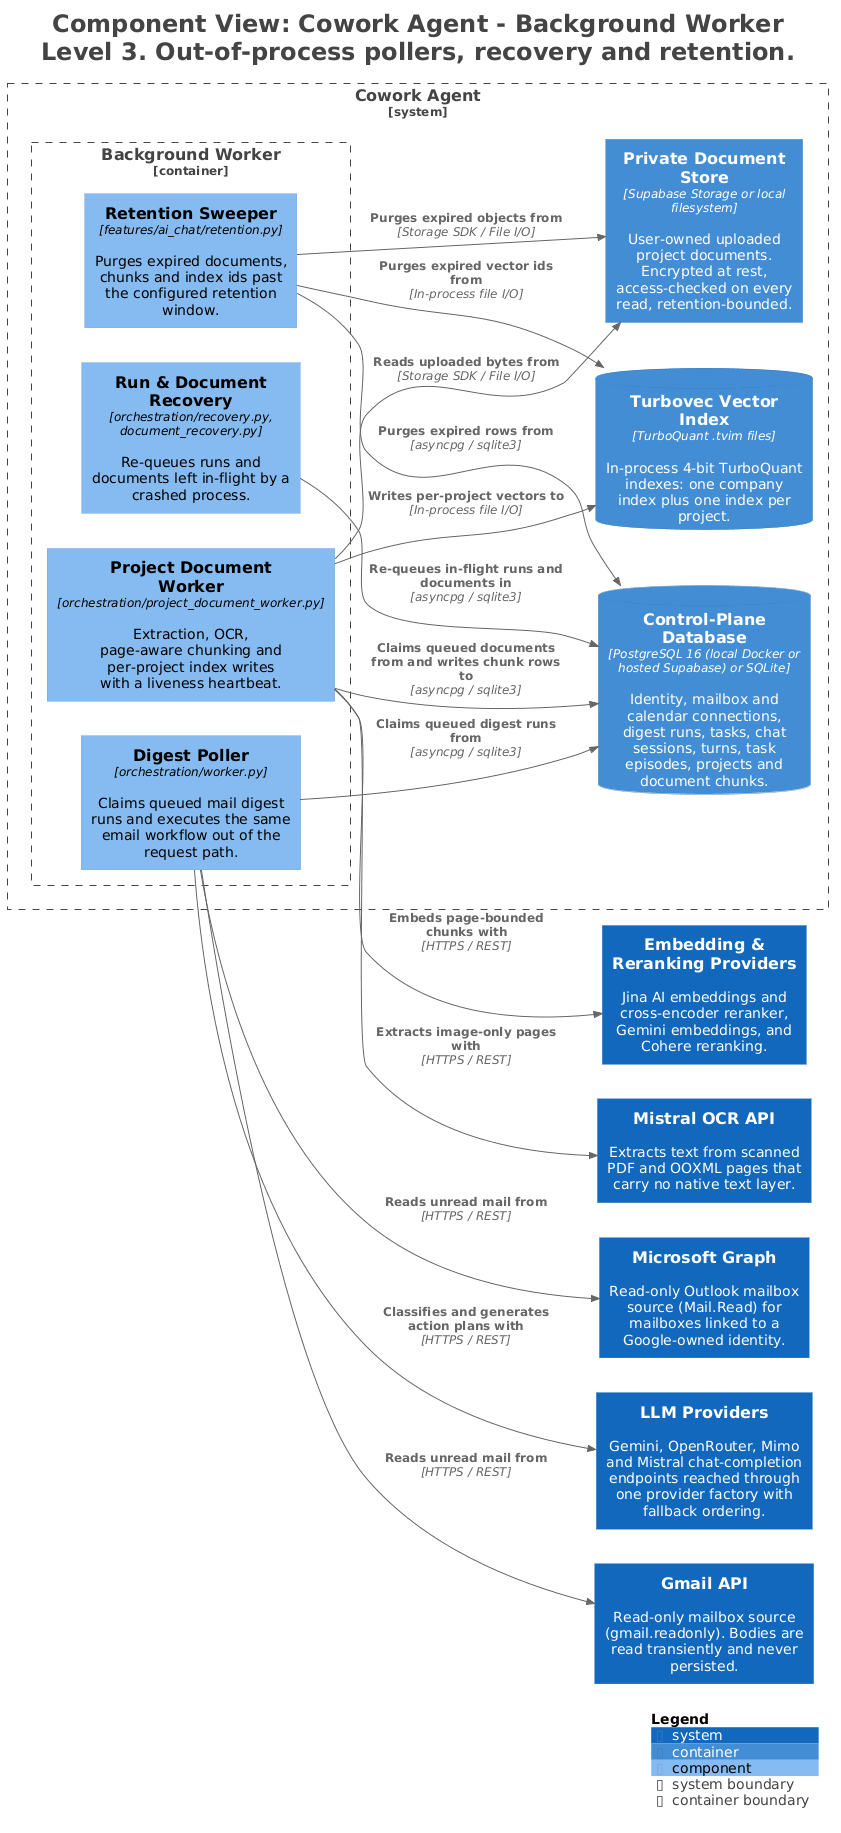

The diagram above was rendered by PlantUML. Its source (embedded in the PNG):
@startuml
title <size:24>Component View: Cowork Agent - Background Worker</size>\n<size:24>Level 3. Out-of-process pollers, recovery and retention.</size>

set separator none
left to right direction

<style>
  root {
    BackgroundColor: #ffffff
    FontColor: #444444
  }
</style>

!include <C4/C4>
!include <C4/C4_Context>
!include <C4/C4_Container>
!include <C4/C4_Component>

System(MistralOCRAPI, "Mistral OCR API", $descr="Extracts text from scanned PDF and OOXML pages that carry no native text layer.", $tags="", $link="")
System(GmailAPI, "Gmail API", $descr="Read-only mailbox source (gmail.readonly). Bodies are read transiently and never persisted.", $tags="", $link="")
System(MicrosoftGraph, "Microsoft Graph", $descr="Read-only Outlook mailbox source (Mail.Read) for mailboxes linked to a Google-owned identity.", $tags="", $link="")
System(LLMProviders, "LLM Providers", $descr="Gemini, OpenRouter, Mimo and Mistral chat-completion endpoints reached through one provider factory with fallback ordering.", $tags="", $link="")
System(EmbeddingRerankingProviders, "Embedding & Reranking Providers", $descr="Jina AI embeddings and cross-encoder reranker, Gemini embeddings, and Cohere reranking.", $tags="", $link="")

System_Boundary("CoworkAgent_boundary", "Cowork Agent", $tags="") {
  Container_Boundary("CoworkAgent.BackgroundWorker_boundary", "Background Worker", $tags="") {
    Component(CoworkAgent.BackgroundWorker.DigestPoller, "Digest Poller", $techn="orchestration/worker.py", $descr="Claims queued mail digest runs and executes the same email workflow out of the request path.", $tags="", $link="")
    Component(CoworkAgent.BackgroundWorker.ProjectDocumentWorker, "Project Document Worker", $techn="orchestration/project_document_worker.py", $descr="Extraction, OCR, page-aware chunking and per-project index writes with a liveness heartbeat.", $tags="", $link="")
    Component(CoworkAgent.BackgroundWorker.RunDocumentRecovery, "Run & Document Recovery", $techn="orchestration/recovery.py, document_recovery.py", $descr="Re-queues runs and documents left in-flight by a crashed process.", $tags="", $link="")
    Component(CoworkAgent.BackgroundWorker.RetentionSweeper, "Retention Sweeper", $techn="features/ai_chat/retention.py", $descr="Purges expired documents, chunks and index ids past the configured retention window.", $tags="", $link="")
  }

  ContainerDb(CoworkAgent.ControlPlaneDatabase, "Control-Plane Database", $techn="PostgreSQL 16 (local Docker or hosted Supabase) or SQLite", $descr="Identity, mailbox and calendar connections, digest runs, tasks, chat sessions, turns, task episodes, projects and document chunks.", $tags="", $link="")
  ContainerDb(CoworkAgent.TurbovecVectorIndex, "Turbovec Vector Index", $techn="TurboQuant .tvim files", $descr="In-process 4-bit TurboQuant indexes: one company index plus one index per project.", $tags="", $link="")
  Container(CoworkAgent.PrivateDocumentStore, "Private Document Store", $techn="Supabase Storage or local filesystem", $descr="User-owned uploaded project documents. Encrypted at rest, access-checked on every read, retention-bounded.", $tags="", $link="")
}

Rel(CoworkAgent.BackgroundWorker.DigestPoller, CoworkAgent.ControlPlaneDatabase, "Claims queued digest runs from", $techn="asyncpg / sqlite3", $tags="", $link="")
Rel(CoworkAgent.BackgroundWorker.DigestPoller, GmailAPI, "Reads unread mail from", $techn="HTTPS / REST", $tags="", $link="")
Rel(CoworkAgent.BackgroundWorker.DigestPoller, MicrosoftGraph, "Reads unread mail from", $techn="HTTPS / REST", $tags="", $link="")
Rel(CoworkAgent.BackgroundWorker.DigestPoller, LLMProviders, "Classifies and generates action plans with", $techn="HTTPS / REST", $tags="", $link="")
Rel(CoworkAgent.BackgroundWorker.ProjectDocumentWorker, CoworkAgent.ControlPlaneDatabase, "Claims queued documents from and writes chunk rows to", $techn="asyncpg / sqlite3", $tags="", $link="")
Rel(CoworkAgent.BackgroundWorker.ProjectDocumentWorker, CoworkAgent.PrivateDocumentStore, "Reads uploaded bytes from", $techn="Storage SDK / File I/O", $tags="", $link="")
Rel(CoworkAgent.BackgroundWorker.ProjectDocumentWorker, MistralOCRAPI, "Extracts image-only pages with", $techn="HTTPS / REST", $tags="", $link="")
Rel(CoworkAgent.BackgroundWorker.ProjectDocumentWorker, EmbeddingRerankingProviders, "Embeds page-bounded chunks with", $techn="HTTPS / REST", $tags="", $link="")
Rel(CoworkAgent.BackgroundWorker.ProjectDocumentWorker, CoworkAgent.TurbovecVectorIndex, "Writes per-project vectors to", $techn="In-process file I/O", $tags="", $link="")
Rel(CoworkAgent.BackgroundWorker.RunDocumentRecovery, CoworkAgent.ControlPlaneDatabase, "Re-queues in-flight runs and documents in", $techn="asyncpg / sqlite3", $tags="", $link="")
Rel(CoworkAgent.BackgroundWorker.RetentionSweeper, CoworkAgent.ControlPlaneDatabase, "Purges expired rows from", $techn="asyncpg / sqlite3", $tags="", $link="")
Rel(CoworkAgent.BackgroundWorker.RetentionSweeper, CoworkAgent.PrivateDocumentStore, "Purges expired objects from", $techn="Storage SDK / File I/O", $tags="", $link="")
Rel(CoworkAgent.BackgroundWorker.RetentionSweeper, CoworkAgent.TurbovecVectorIndex, "Purges expired vector ids from", $techn="In-process file I/O", $tags="", $link="")

SHOW_LEGEND(true)
hide stereotypes
@enduml